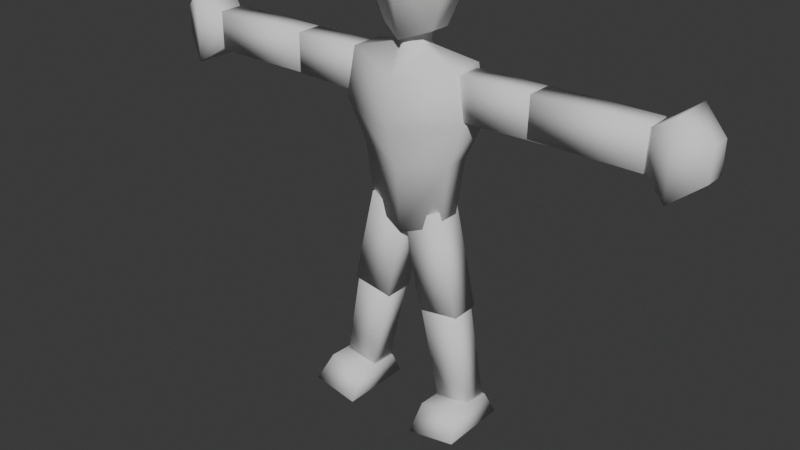 # Source: alien.blend  (saved by Blender 4.3.34; exported with 4.5.12 LTS)
import bpy
from mathutils import Matrix  # noqa: F401  (used for matrix-valued properties, if any)

bpy.ops.wm.read_factory_settings(use_empty=True)
scene = bpy.context.scene
scene.name = 'Scene'

# ---- collections
col_collection = bpy.data.collections.new('Collection'); scene.collection.children.link(col_collection)

# ---- world
world_world = bpy.data.worlds.new('World'); scene.world = world_world
world_world.use_nodes = True; world_world.node_tree.nodes.clear()
_N = world_world.node_tree.nodes; _L = world_world.node_tree.links
n0 = _N.new('ShaderNodeOutputWorld'); n0.name = 'World Output'; n0.location = (300, 300)
n1 = _N.new('ShaderNodeBackground'); n1.name = 'Background'; n1.location = (10, 300)
n1.inputs[0].default_value = (0.05088, 0.05088, 0.05088, 1.0)
_L.new(n1.outputs[0], n0.inputs[0])
n0.is_active_output = True
world_world.color = (0.05088, 0.05088, 0.05088)
world_world.sun_shadow_jitter_overblur = 0.0

# ---- meshes
me_cube_001 = bpy.data.meshes.new('Cube.001')
me_cube_001.from_pydata([(0.0, -0.3283, 5.245), (0.0, -0.5102, 6.187), (0.0, 0.341, 5.245), (0.0, 0.5229, 6.187), (0.3617, -0.1502, 5.375), (0.814, -0.2352, 6.429), (0.3617, 0.1629, 5.375), (0.814, 0.2479, 6.429), (0.0, -0.3107, 6.955), (0.0, 0.3234, 6.955), (0.6179, -0.142, 6.824), (0.6179, 0.1547, 6.824), (0.0, -0.1833, 5.392), (0.0, 0.196, 5.392), (0.1798, -0.08234, 5.41), (0.1798, 0.09504, 5.41), (0.0, -0.261, 5.038), (0.0, 0.2737, 5.038), (0.1909, -0.08234, 5.143), (0.1909, 0.09504, 5.143), (0.0, -0.4901, 4.815), (0.0, 0.5028, 4.815), (0.7821, -0.2259, 4.998), (0.7821, 0.2386, 4.998), (0.0, -0.519, 4.138), (0.0, 0.5317, 4.138), (0.9044, -0.2394, 4.321), (0.9044, 0.2521, 4.321), (0.0, -0.3703, 3.616), (0.0, 0.383, 3.616), (0.6633, -0.1698, 3.739), (0.6633, 0.1825, 3.739), (0.4676, -0.1765, 4.94), (0.4676, 0.1892, 4.94), (0.619, -0.1871, 4.375), (0.619, 0.1998, 4.375), (0.5334, -0.1971, 3.069), (0.5334, 0.2098, 3.069), (0.0268, -0.2089, 2.856), (0.0268, 0.2216, 2.856), (2.07, -0.1765, 4.951), (2.07, 0.1892, 4.951), (2.061, -0.1871, 4.409), (2.061, 0.1998, 4.409), (3.265, -0.1765, 4.952), (3.265, 0.1892, 4.952), (3.255, -0.1871, 4.41), (3.255, 0.1998, 4.41), (0.8593, -0.1971, 1.672), (0.8593, 0.2098, 1.672), (0.2624, 0.2216, 1.587), (0.2624, -0.2089, 1.587), (1.076, -0.1582, 0.2802), (1.076, 0.1709, 0.2802), (0.5933, 0.1805, 0.2114), (0.5933, -0.1678, 0.2114), (3.178, -0.1167, 4.876), (3.178, 0.1294, 4.876), (3.172, -0.1238, 4.512), (3.172, 0.1365, 4.512), (3.616, -0.3224, 5.17), (3.616, 0.3351, 5.17), (3.599, -0.3415, 4.196), (3.599, 0.3542, 4.196), (3.979, -0.1363, 4.902), (3.979, 0.1491, 4.902), (3.972, -0.1447, 4.479), (3.972, 0.1574, 4.479), (1.089, -0.4629, 0.4162), (1.089, 0.1934, 0.3833), (0.5406, 0.2043, 0.3052), (0.5406, -0.4738, 0.338), (1.197, -0.6748, 0.09766), (1.193, 0.3005, 0.0905), (0.5173, 0.334, -0.005794), (0.5131, -0.7088, 0.0001671), (0.0, -0.2905, 2.707), (0.0, 0.3032, 2.707), (0.5455, -0.1325, 2.831), (0.5455, 0.1452, 2.831), (1.781, 0.1998, 4.41), (1.781, -0.1871, 4.41), (1.79, -0.1765, 4.951), (1.79, 0.1892, 4.951), (0.7937, 0.1904, 1.814), (0.2539, 0.2011, 1.737), (0.2539, -0.1884, 1.737), (0.7937, -0.1777, 1.814)], [], [(11, 9, 8, 10), (2, 3, 7, 6), (6, 7, 5, 4), (4, 5, 1, 0), (2, 6, 4, 0), (1, 5, 10, 8), (7, 3, 9, 11), (5, 7, 11, 10), (13, 12, 14, 15), (18, 16, 20, 22), (14, 12, 16, 18), (13, 15, 19, 17), (15, 14, 18, 19), (23, 22, 26, 27), (17, 19, 23, 21), (19, 18, 22, 23), (25, 27, 31, 29), (22, 20, 24, 26), (21, 23, 27, 25), (31, 30, 78, 79), (27, 26, 30, 31), (26, 24, 28, 30), (33, 35, 34, 32), (37, 39, 38, 36), (81, 80, 47, 46), (35, 33, 41, 43), (34, 35, 43, 42), (32, 34, 42, 40), (33, 32, 40, 41), (45, 44, 46, 47), (82, 81, 46, 44), (83, 82, 44, 45), (80, 83, 45, 47), (85, 84, 53, 54), (39, 37, 49, 50), (38, 39, 50, 51), (36, 38, 51, 48), (37, 36, 48, 49), (53, 52, 55, 54), (86, 85, 54, 55), (87, 86, 55, 52), (84, 87, 52, 53), (57, 59, 58, 56), (62, 63, 67, 66), (59, 57, 61, 63), (58, 59, 63, 62), (56, 58, 62, 60), (57, 56, 60, 61), (65, 64, 66, 67), (60, 62, 66, 64), (61, 60, 64, 65), (63, 61, 65, 67), (69, 70, 71, 68), (73, 72, 75, 74), (70, 69, 73, 74), (71, 70, 74, 75), (68, 71, 75, 72), (69, 68, 72, 73), (77, 79, 78, 76), (30, 28, 76, 78), (29, 31, 79, 77), (83, 80, 81, 82), (41, 40, 42, 43), (48, 51, 50, 49), (87, 84, 85, 86)])
me_cube_001.polygons.foreach_set('use_smooth', [True] * 65)
_uv = me_cube_001.uv_layers.new(name='UVMap')
_uv.uv.foreach_set('vector', [0.07488, 0.9486, -6.143e-09, 0.9802, 7.827e-09, 0.8605, 0.07488, 0.8926, 0.1775, 0.7243, 0.1775, 0.5942, 0.2948, 0.6041, 0.2512, 0.7023, 0.371, 0.7303, 0.355, 0.6339, 0.4462, 0.6339, 0.4301, 0.7303, 0.04364, 0.7022, -5.886e-10, 0.6044, 0.1173, 0.5952, 0.1173, 0.7247, 0.9705, 0.6654, 0.8985, 0.6317, 0.8985, 0.5726, 0.9705, 0.539, 0.1173, 0.5952, -5.886e-10, 0.6044, 0.02557, 0.5062, 0.1067, 0.4777, 0.2948, 0.6041, 0.1775, 0.5942, 0.1882, 0.4773, 0.2693, 0.5062, 0.4462, 0.6339, 0.355, 0.6339, 0.3726, 0.5352, 0.4286, 0.5352, 0.4169, 0.8019, 0.4169, 0.7303, 0.451, 0.7494, 0.451, 0.7829, 0.5018, 0.6117, 0.4638, 0.5781, 0.4591, 0.5351, 0.6097, 0.5849, 0.6097, 0.5351, 0.6463, 0.5374, 0.6513, 0.6046, 0.6097, 0.5854, 0.6147, 0.6066, 0.6513, 0.6046, 0.6513, 0.6549, 0.6097, 0.6736, 0.7178, 0.5111, 0.7513, 0.5111, 0.7513, 0.5614, 0.7178, 0.5614, 0.5658, 4.373e-08, 0.6535, 6.268e-09, 0.656, 0.1293, 0.5633, 0.1293, 0.4638, 0.679, 0.5018, 0.6452, 0.6097, 0.6725, 0.4591, 0.7225, 0.5018, 0.6452, 0.5018, 0.6117, 0.6097, 0.5849, 0.6097, 0.6725, 1.982e-08, 0.1597, 0.1775, 0.1284, 0.1329, 0.2597, 0.004151, 0.2806, 0.1972, 3.252e-08, 0.3515, 0.03229, 0.355, 0.1602, 0.1775, 0.1284, 0.003539, 0.03183, 0.1578, 2.177e-08, 0.1775, 0.1284, 1.982e-08, 0.1597, 0.5834, 0.2578, 0.6358, 0.2578, 0.6358, 0.4523, 0.5833, 0.4523, 0.5633, 0.1293, 0.656, 0.1293, 0.6358, 0.2578, 0.5834, 0.2578, 0.1775, 0.1284, 0.355, 0.1602, 0.3509, 0.2803, 0.2221, 0.2592, 0.218, 0.8887, 0.22, 0.9906, 0.1469, 0.9906, 0.1489, 0.8887, 0.6226, 0.4523, 0.6245, 0.5273, 0.5633, 0.5273, 0.5647, 0.4523, 0.8985, 0.1202, 0.8255, 0.1202, 0.8255, -3.336e-08, 0.8985, 1.41e-05, 0.5633, 0.518, 0.4625, 0.5351, 0.4591, 0.2427, 0.5614, 0.2453, 0.8985, 0.5111, 0.8255, 0.5111, 0.8255, 0.2403, 0.8985, 0.2403, 0.4558, 0.5352, 0.355, 0.5178, 0.3569, 0.2451, 0.4591, 0.2428, 0.9676, 0.539, 0.8986, 0.539, 0.8985, 0.2443, 0.9676, 0.2442, 0.222, 0.8887, 0.291, 0.8887, 0.293, 0.9904, 0.22, 0.9904, 0.4582, 0.1214, 0.356, 0.1237, 0.355, 0.002321, 0.4573, 7.839e-08, 0.9676, 0.1221, 0.8985, 0.1222, 0.8986, 4.42e-05, 0.9676, -1.301e-08, 0.5623, 0.124, 0.4601, 0.1214, 0.461, -1.89e-08, 0.5633, 0.002599, 0.656, 0.3641, 0.7408, 0.3704, 0.7408, 0.4908, 0.656, 0.4844, 0.6588, 0.03354, 0.7371, -1.312e-08, 0.7408, 0.2501, 0.656, 0.2437, 0.656, 0.4908, 0.7173, 0.4908, 0.7173, 0.6999, 0.656, 0.6999, 0.7445, -5.076e-08, 0.8228, 0.03336, 0.8255, 0.2435, 0.7408, 0.2501, 0.2948, 0.4773, 0.3527, 0.4773, 0.3527, 0.7247, 0.2948, 0.7247, 0.3567, 0.9144, 0.4146, 0.9144, 0.4163, 1.0, 0.355, 1.0, 0.656, 0.8194, 0.7173, 0.8194, 0.7173, 0.9389, 0.656, 0.9389, 0.7408, 0.3705, 0.8255, 0.3639, 0.8255, 0.4843, 0.7408, 0.4908, 0.2948, 0.8441, 0.3527, 0.8441, 0.3527, 0.9634, 0.2948, 0.9634, 0.08883, 0.7247, 0.09017, 0.793, 0.04102, 0.793, 0.04238, 0.7247, 0.9447, 0.6758, 0.9447, 0.8071, 0.8648, 0.7699, 0.8648, 0.7129, 0.8064, 0.6758, 0.7513, 0.6345, 0.7513, 0.5413, 0.8985, 0.6516, 0.04102, 0.793, 0.09017, 0.793, 0.1313, 0.8605, -8.458e-09, 0.8605, 0.2948, 0.8472, 0.2399, 0.8887, 0.1469, 0.8652, 0.2937, 0.7545, 0.7938, 0.834, 0.7513, 0.8152, 0.7513, 0.7186, 0.8648, 0.7688, 0.1188, 0.606, 0.1727, 0.606, 0.1743, 0.6853, 0.1173, 0.6853, 0.2937, 0.7545, 0.1469, 0.8652, 0.1469, 0.7724, 0.2106, 0.7243, 0.8648, 0.7688, 0.7513, 0.7186, 0.8091, 0.6758, 0.8583, 0.6976, 0.8985, 0.6516, 0.7513, 0.5413, 0.8346, 0.5111, 0.8985, 0.559, 0.8559, 0.9594, 0.7513, 0.962, 0.7513, 0.834, 0.8559, 0.8355, 0.4607, 0.9134, 0.4591, 0.7293, 0.5893, 0.7225, 0.5893, 0.9194, 0.1173, 0.5896, 0.1173, 0.486, 0.1747, 0.4777, 0.1747, 0.606, 0.6525, 0.7665, 0.6471, 0.8945, 0.5893, 0.9194, 0.5893, 0.7225, 0.1379, 0.8659, 0.1379, 0.9695, 0.07488, 0.9903, 0.07488, 0.8605, 0.3603, 0.8938, 0.355, 0.7699, 0.4169, 0.7303, 0.4169, 0.9144, 0.9615, 0.9461, 0.8559, 0.9162, 0.8559, 0.8638, 0.9615, 0.834, 0.2221, 0.2592, 0.3509, 0.2803, 0.355, 0.4773, 0.2482, 0.4557, 0.004151, 0.2806, 0.1329, 0.2597, 0.1068, 0.4563, -1.517e-09, 0.4777, 0.9676, 0.1221, 0.8255, 0.1202, 0.356, 0.1237, 0.8985, 0.1222, 0.4591, 0.2427, 0.4591, 0.2428, 0.8985, 0.2403, 0.5614, 0.2453, 0.7408, 0.2501, 0.8255, 0.2435, 0.7173, 0.6999, 0.7408, 0.2501, 0.7408, 0.3705, 0.7408, 0.3704, 0.7173, 0.8194, 0.8255, 0.3639])
me_cube_001.update()
arm_armature = bpy.data.armatures.new('Armature')  # bones are not reproduced

# ---- objects
ob_human = bpy.data.objects.new('Human', me_cube_001)
ob_armature = bpy.data.objects.new('Armature', arm_armature)

# ---- transforms, parenting, visibility, modifiers, constraints
ob_human.parent = ob_armature
ob_human.location = (0.0, 0.0, 0.0)
_vg = ob_human.vertex_groups.new(name='root')
for _i, _w in zip([17, 21, 22, 23, 25, 26, 27, 29, 30, 31, 79], [0.04226, 0.1582, 0.05449, 0.08163, 0.7972, 0.07398, 0.148, 0.1099, 0.01632, 0.07344, 0.0097]): _vg.add([_i], _w, 'REPLACE')
_vg = ob_human.vertex_groups.new(name='body_upper')
for _i, _w in zip([12, 13, 14, 15, 16, 17, 18, 19, 20, 21, 22, 23, 24, 25, 26, 27, 28, 30, 31, 78, 79], [0.1846, 0.06554, 0.01623, 0.004699, 0.5399, 0.6661, 0.03262, 0.05278, 0.7153, 0.6762, 0.2656, 0.2461, 0.6786, 0.07043, 0.2722, 0.2043, 0.1165, 0.07759, 0.05136, 0.007805, 6.156e-05]): _vg.add([_i], _w, 'REPLACE')
_vg = ob_human.vertex_groups.new(name='head')
for _i, _w in zip([0, 1, 2, 3, 4, 5, 6, 7, 8, 9, 10, 11, 12, 13, 14, 15, 16, 17, 18, 19], [1.0, 1.0, 1.0, 1.0, 1.0, 1.0, 1.0, 1.0, 1.0, 1.0, 1.0, 1.0, 0.5489, 0.7835, 0.7596, 0.7945, 0.04739, 0.03089, 0.006117, 0.01386]): _vg.add([_i], _w, 'REPLACE')
_vg = ob_human.vertex_groups.new(name='shoulder_l')
for _i, _w in zip([12, 13, 14, 15, 16, 17, 18, 19, 20, 21, 22, 23, 24, 26, 27, 30, 31], [0.2529, 0.1443, 0.2037, 0.1746, 0.3744, 0.2341, 0.922, 0.9034, 0.1743, 0.1077, 0.4425, 0.4392, 0.04325, 0.2044, 0.2009, 0.03611, 0.02488]): _vg.add([_i], _w, 'REPLACE')
_vg = ob_human.vertex_groups.new(name='arm_upper_l')
_vg.add([32, 33, 34, 35, 40, 41, 42, 43], 1.0, 'REPLACE')
_vg = ob_human.vertex_groups.new(name='arm_lower_l')
_vg.add([44, 45, 46, 47, 80, 81, 82, 83], 1.0, 'REPLACE')
_vg = ob_human.vertex_groups.new(name='arm_hand_l')
_vg.add([56, 57, 58, 59, 60, 61, 62, 63, 64, 65, 66, 67], 1.0, 'REPLACE')
_vg = ob_human.vertex_groups.new(name='shoulder_r')
_vg = ob_human.vertex_groups.new(name='arm_upper_r')
_vg = ob_human.vertex_groups.new(name='arm_lower_r')
_vg = ob_human.vertex_groups.new(name='arm_hand_r')
_vg = ob_human.vertex_groups.new(name='body_lower')
for _i, _w in zip([16, 20, 21, 22, 23, 24, 25, 26, 27, 28, 29, 30, 31, 76, 77, 78, 79], [0.01219, 0.07792, 0.03008, 0.2054, 0.201, 0.2391, 0.1062, 0.4123, 0.4089, 0.7891, 0.8074, 0.7884, 0.7797, 0.1113, 0.1318, 0.3495, 0.3616]): _vg.add([_i], _w, 'REPLACE')
_vg = ob_human.vertex_groups.new(name='hip_l')
_vg = ob_human.vertex_groups.new(name='leg_upper_l')
_vg.add([36, 37, 38, 39, 48, 49, 50, 51], 1.0, 'REPLACE')
_vg = ob_human.vertex_groups.new(name='leg_lower_l')
_vg.add([52, 53, 54, 55, 84, 85, 86, 87], 1.0, 'REPLACE')
_vg = ob_human.vertex_groups.new(name='leg_foot_l')
_vg.add([68, 69, 70, 71, 72, 73, 74, 75], 1.0, 'REPLACE')
_vg = ob_human.vertex_groups.new(name='hip_r')
for _i, _w in zip([26, 27, 28, 29, 30, 31, 76, 77, 78, 79], [0.006011, 0.007637, 0.08202, 0.06155, 0.05583, 0.05636, 0.8697, 0.845, 0.5839, 0.5698]): _vg.add([_i], _w, 'REPLACE')
_vg = ob_human.vertex_groups.new(name='leg_upper_r')
_vg = ob_human.vertex_groups.new(name='leg_lower_r')
_vg = ob_human.vertex_groups.new(name='leg_foot_r')
_m = ob_human.modifiers.new('Mirror', 'MIRROR')
_m.use_clip = True
_m = ob_human.modifiers.new('Armature', 'ARMATURE')
_m.object = ob_armature
ob_armature.location = (0.0, 0.0, 0.0)

# ---- collection membership
col_collection.objects.link(ob_human)
col_collection.objects.link(ob_armature)

# ---- scene / render settings (as saved in the file)
scene.frame_start = 0; scene.frame_end = 210; scene.frame_set(207)
scene.render.engine = 'BLENDER_EEVEE_NEXT'
bpy.context.view_layer.update()

# ---- added for rendering (the .blend has no active camera and no usable light): camera, sun
cam_auto = bpy.data.cameras.new('AutoCamera')
cam_auto.lens = 50.0
cam_auto.sensor_width = 36.0
cam_auto.clip_end = 1000.0
ob_auto_camera = bpy.data.objects.new('AutoCamera', cam_auto)
scene.collection.objects.link(ob_auto_camera)
ob_auto_camera.location = (8.12419, -10.0353, 9.27692)
ob_auto_camera.rotation_euler = (1.09748, -7.21219e-08, 0.694738)
scene.camera = ob_auto_camera
light_auto_sun = bpy.data.lights.new('AutoSun', 'SUN')
light_auto_sun.energy = 3.0
light_auto_sun.angle = 0.0523599
ob_auto_sun = bpy.data.objects.new('AutoSun', light_auto_sun)
scene.collection.objects.link(ob_auto_sun)
ob_auto_sun.rotation_euler = (0.872665, 0.174533, 0.523599)
bpy.context.view_layer.update()
